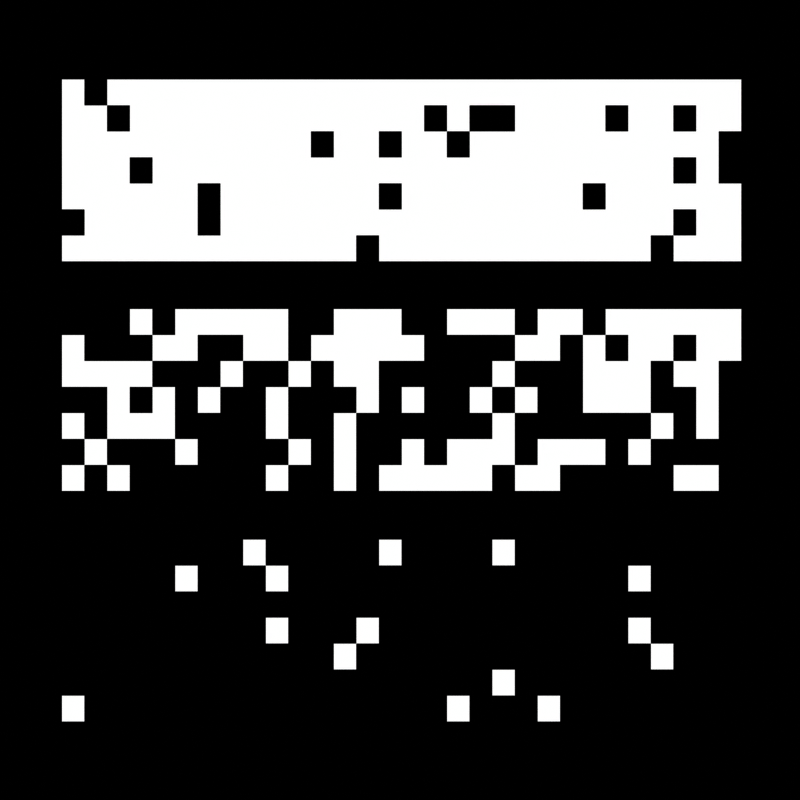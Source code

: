 # Source: three_noise_planes.blend  (saved by Blender 2.90.6; exported with 4.5.12 LTS)
import bpy
from mathutils import Matrix  # noqa: F401  (used for matrix-valued properties, if any)

bpy.ops.wm.read_factory_settings(use_empty=True)
scene = bpy.context.scene
scene.name = 'Scene'

# ---- collections
col_collection = bpy.data.collections.new('Collection'); scene.collection.children.link(col_collection)

# ---- materials (node trees are filled in below, after node groups)
mat_material_001 = bpy.data.materials.new('Material.001')
mat_material_001.use_transparent_shadow = False

# ---- material node trees
mat_material_001.use_nodes = True; mat_material_001.node_tree.nodes.clear()
_N = mat_material_001.node_tree.nodes; _L = mat_material_001.node_tree.links
n0 = _N.new('ShaderNodeOutputMaterial'); n0.name = 'Material Output'; n0.location = (300, 300)
n1 = _N.new('ShaderNodeEmission'); n1.name = 'Emission'; n1.location = (-81, 243)
n2 = _N.new('ShaderNodeVectorMath'); n2.name = 'Vector Math.001'; n2.location = (-1108, 214)
n2.operation = 'MULTIPLY'
n2.inputs[1].default_value = (30.0, 7.0, 10.0)
n3 = _N.new('ShaderNodeVectorMath'); n3.name = 'Vector Math'; n3.location = (-855, 189)
n3.operation = 'CEIL'
n4 = _N.new('ShaderNodeMath'); n4.name = 'Math'; n4.location = (-289, 96)
n4.operation = 'GREATER_THAN'
n4.inputs[2].default_value = 0.0
n5 = _N.new('ShaderNodeObjectInfo'); n5.name = 'Object Info'; n5.location = (-829, -109)
n6 = _N.new('ShaderNodeMath'); n6.name = 'Math.001'; n6.location = (-589, -116)
n6.operation = 'MULTIPLY'
n6.inputs[1].default_value = 0.17
n6.inputs[2].default_value = 0.0
n7 = _N.new('ShaderNodeTexCoord'); n7.name = 'Texture Coordinate'; n7.location = (-1467, 168)
n8 = _N.new('ShaderNodeTexNoise'); n8.name = 'Noise Texture'; n8.location = (-561, 246)
n8.inputs[3].default_value = 5.2
n8.inputs[4].default_value = 0.0
n8.inputs[5].default_value = 5.213
n8.inputs[8].default_value = 5.213
_L.new(n1.outputs[0], n0.inputs[0])
_L.new(n7.outputs[0], n2.inputs[0])
_L.new(n2.outputs[0], n3.inputs[0])
_L.new(n3.outputs[0], n8.inputs[0])
_L.new(n8.outputs[0], n4.inputs[0])
_L.new(n4.outputs[0], n1.inputs[0])
_L.new(n5.outputs[3], n6.inputs[0])
_L.new(n6.outputs[0], n4.inputs[1])
n0.is_active_output = True

# ---- world
world_world = bpy.data.worlds.new('World'); scene.world = world_world
world_world.use_nodes = True; world_world.node_tree.nodes.clear()
_N = world_world.node_tree.nodes; _L = world_world.node_tree.links
n0 = _N.new('ShaderNodeOutputWorld'); n0.name = 'World Output'; n0.location = (300, 300)
n1 = _N.new('ShaderNodeBackground'); n1.name = 'Background'; n1.location = (10, 300)
n1.inputs[0].default_value = (0.0, 0.0, 0.0, 1.0)
_L.new(n1.outputs[0], n0.inputs[0])
n0.is_active_output = True
world_world.color = (0.05088, 0.05088, 0.05088)
world_world.use_sun_shadow = False
world_world.sun_shadow_jitter_overblur = 0.0

# ---- cameras
cam_camera = bpy.data.cameras.new('Camera')

# ---- meshes
me_plane = bpy.data.meshes.new('Plane')
me_plane.from_pydata([(-1.0, -1.0, 0.0), (1.0, -1.0, 0.0), (-1.0, 1.0, 0.0), (1.0, 1.0, 0.0)], [], [(0, 1, 3, 2)])
_uv = me_plane.uv_layers.new(name='UVMap')
_uv.uv.foreach_set('vector', [0.0, 0.0, 1.0, 0.0, 1.0, 1.0, 0.0, 1.0])
me_plane.materials.append(mat_material_001)
me_plane.use_remesh_fix_poles = True
me_plane.use_remesh_preserve_attributes = False
me_plane.use_mirror_vertex_groups = False
me_plane.update()
me_plane_001 = bpy.data.meshes.new('Plane.001')
me_plane_001.from_pydata([(-1.0, -1.0, 0.0), (1.0, -1.0, 0.0), (-1.0, 1.0, 0.0), (1.0, 1.0, 0.0)], [], [(0, 1, 3, 2)])
_uv = me_plane_001.uv_layers.new(name='UVMap')
_uv.uv.foreach_set('vector', [0.0, 0.0, 1.0, 0.0, 1.0, 1.0, 0.0, 1.0])
me_plane_001.materials.append(mat_material_001)
me_plane_001.use_remesh_fix_poles = True
me_plane_001.use_remesh_preserve_attributes = False
me_plane_001.use_mirror_vertex_groups = False
me_plane_001.update()
me_plane_002 = bpy.data.meshes.new('Plane.002')
me_plane_002.from_pydata([(-1.0, -1.0, 0.0), (1.0, -1.0, 0.0), (-1.0, 1.0, 0.0), (1.0, 1.0, 0.0)], [], [(0, 1, 3, 2)])
_uv = me_plane_002.uv_layers.new(name='UVMap')
_uv.uv.foreach_set('vector', [0.0, 0.0, 1.0, 0.0, 1.0, 1.0, 0.0, 1.0])
me_plane_002.materials.append(mat_material_001)
me_plane_002.use_remesh_fix_poles = True
me_plane_002.use_remesh_preserve_attributes = False
me_plane_002.use_mirror_vertex_groups = False
me_plane_002.update()

# ---- objects
ob_plane = bpy.data.objects.new('Plane', me_plane)
ob_plane_001 = bpy.data.objects.new('Plane.001', me_plane_001)
ob_plane_002 = bpy.data.objects.new('Plane.002', me_plane_002)
ob_camera = bpy.data.objects.new('Camera', cam_camera)

# ---- transforms, parenting, visibility, modifiers, constraints
ob_plane.location = (0.0, 3.782, 0.0)
ob_plane.scale = (7.465, 2.0, 4.0)
ob_plane.pass_index = 2
ob_plane.lineart.crease_threshold = 0.0
ob_plane_001.location = (0.0, -1.261, 0.0)
ob_plane_001.scale = (7.465, 2.0, 4.0)
ob_plane_001.pass_index = 3
ob_plane_001.lineart.crease_threshold = 0.0
ob_plane_002.location = (0.0, -6.327, 0.0)
ob_plane_002.scale = (7.465, 2.0, 4.0)
ob_plane_002.pass_index = 4
ob_plane_002.lineart.crease_threshold = 0.0
ob_camera.location = (-0.03605, -1.262, 24.41)
ob_camera.lineart.crease_threshold = 0.0

# ---- collection membership
col_collection.objects.link(ob_plane)
col_collection.objects.link(ob_plane_001)
col_collection.objects.link(ob_plane_002)
col_collection.objects.link(ob_camera)

# ---- scene / render settings (as saved in the file)
scene.camera = ob_camera
scene.frame_start = 1; scene.frame_end = 48; scene.frame_set(23)
scene.render.engine = 'BLENDER_EEVEE_NEXT'
scene.render.image_settings.color_mode = 'BW'
scene.render.resolution_x = 1000
scene.render.resolution_y = 1000
scene.cycles.use_denoising = False
scene.cycles.samples = 128
scene.cycles.sampling_pattern = 'TABULATED_SOBOL'
scene.cycles.use_adaptive_sampling = False
scene.cycles.use_light_tree = False
scene.eevee.taa_render_samples = 16
scene.view_settings.view_transform = 'Raw'
bpy.context.view_layer.update()

